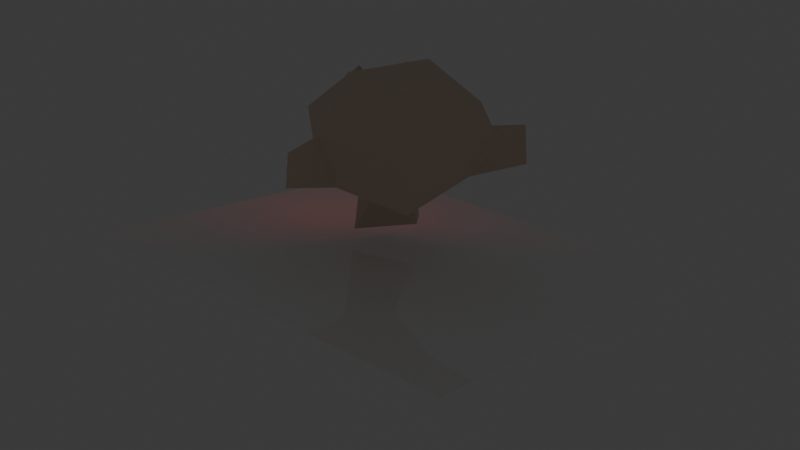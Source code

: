 # Source: testsSerieux.blend  (saved by Blender 4.2.66; exported with 4.5.12 LTS)
import bpy
from mathutils import Matrix  # noqa: F401  (used for matrix-valued properties, if any)

bpy.ops.wm.read_factory_settings(use_empty=True)
scene = bpy.context.scene
scene.name = 'Scene'

# ---- collections
col_collection = bpy.data.collections.new('Collection'); scene.collection.children.link(col_collection)
col_collection_2 = bpy.data.collections.new('Collection 2'); scene.collection.children.link(col_collection_2)
col_collection_3 = bpy.data.collections.new('Collection 3'); scene.collection.children.link(col_collection_3)

# ---- materials (node trees are filled in below, after node groups)
mat_suzannetexture = bpy.data.materials.new('SuzanneTexture')
mat_suzanneeyes = bpy.data.materials.new('SuzanneEyes')
mat_material = bpy.data.materials.new('Material')
mat_material.alpha_threshold = 0.0
mat_material.use_transparent_shadow = False
mat_material.roughness = 0.5
mat_material.line_color = (0.0, 0.0, 0.0, 1.0)

# ---- material node trees
mat_suzannetexture.use_nodes = True; mat_suzannetexture.node_tree.nodes.clear()
_N = mat_suzannetexture.node_tree.nodes; _L = mat_suzannetexture.node_tree.links
n0 = _N.new('ShaderNodeBsdfPrincipled'); n0.name = 'Principled BSDF'; n0.location = (10, 300)
n0.inputs[0].default_value = (0.8002, 0.6323, 0.5151, 1.0)
n1 = _N.new('ShaderNodeOutputMaterial'); n1.name = 'Material Output'; n1.location = (300, 300)
_L.new(n0.outputs[0], n1.inputs[0])
n1.is_active_output = True
mat_suzanneeyes.use_nodes = True; mat_suzanneeyes.node_tree.nodes.clear()
_N = mat_suzanneeyes.node_tree.nodes; _L = mat_suzanneeyes.node_tree.links
n0 = _N.new('ShaderNodeBsdfPrincipled'); n0.name = 'Principled BSDF'; n0.location = (10, 300)
n0.inputs[0].default_value = (1.0, 0.0, 0.0, 1.0)
n0.inputs[27].default_value = (1.0, 0.0, 0.0, 1.0)
n0.inputs[28].default_value = 10.0
n1 = _N.new('ShaderNodeOutputMaterial'); n1.name = 'Material Output'; n1.location = (300, 300)
_L.new(n0.outputs[0], n1.inputs[0])
n1.is_active_output = True
mat_material.use_nodes = True; mat_material.node_tree.nodes.clear()
_N = mat_material.node_tree.nodes; _L = mat_material.node_tree.links
n0 = _N.new('ShaderNodeOutputMaterial'); n0.name = 'Material Output'; n0.location = (300, 300)
n1 = _N.new('ShaderNodeBsdfPrincipled'); n1.name = 'Principled BSDF'; n1.location = (10, 300)
n1.inputs[0].default_value = (1.0, 1.0, 1.0, 1.0)
n1.inputs[2].default_value = 0.0
n1.inputs[3].default_value = 1.45
_L.new(n1.outputs[0], n0.inputs[0])
n0.is_active_output = True

# ---- world
world_world = bpy.data.worlds.new('World'); scene.world = world_world
world_world.use_nodes = True; world_world.node_tree.nodes.clear()
_N = world_world.node_tree.nodes; _L = world_world.node_tree.links
n0 = _N.new('ShaderNodeOutputWorld'); n0.name = 'World Output'; n0.location = (300, 300)
n1 = _N.new('ShaderNodeBackground'); n1.name = 'Background'; n1.location = (10, 300)
n1.inputs[0].default_value = (0.05088, 0.05088, 0.05088, 1.0)
_L.new(n1.outputs[0], n0.inputs[0])
n0.is_active_output = True
world_world.color = (0.05088, 0.05088, 0.05088)
world_world.sun_shadow_jitter_overblur = 0.0

# ---- meshes
me_cube_002 = bpy.data.meshes.new('Cube.002')
me_cube_002.from_pydata([(-1.0, -1.0, -1.0), (-1.0, -1.0, 1.0), (-1.0, 1.0, -1.0), (-1.0, 1.0, 1.0), (1.0, -1.0, -1.0), (1.0, -1.0, 1.0), (1.0, 1.0, -1.0), (1.0, 1.0, 1.0)], [], [(1, 2, 0), (3, 6, 2), (7, 4, 6), (5, 0, 4), (6, 0, 2), (3, 5, 7), (1, 3, 2), (3, 7, 6), (7, 5, 4), (5, 1, 0), (6, 4, 0), (3, 1, 5)])
_uv = me_cube_002.uv_layers.new(name='UVMap')
_uv.uv.foreach_set('vector', [0.625, 0.0, 0.375, 0.25, 0.375, 0.0, 0.625, 0.25, 0.375, 0.5, 0.375, 0.25, 0.625, 0.5, 0.375, 0.75, 0.375, 0.5, 0.625, 0.75, 0.375, 1.0, 0.375, 0.75, 0.375, 0.5, 0.125, 0.75, 0.125, 0.5, 0.875, 0.5, 0.625, 0.75, 0.625, 0.5, 0.625, 0.0, 0.625, 0.25, 0.375, 0.25, 0.625, 0.25, 0.625, 0.5, 0.375, 0.5, 0.625, 0.5, 0.625, 0.75, 0.375, 0.75, 0.625, 0.75, 0.625, 1.0, 0.375, 1.0, 0.375, 0.5, 0.375, 0.75, 0.125, 0.75, 0.875, 0.5, 0.875, 0.75, 0.625, 0.75])
me_cube_002.update()
me_suzanne = bpy.data.meshes.new('Suzanne')
me_suzanne.from_pydata([(-0.2785, -0.5987, 0.4629), (-0.3931, -0.791, 0.3778), (0.4649, -0.5444, 0.4136), (0.1619, 0.8862, 0.4256), (0.07329, 0.6802, -0.2829), (-0.3567, -0.5735, -0.928), (0.2499, -0.6067, -0.2249), (0.8015, -0.632, 0.4015), (0.247, -0.7905, 0.5609), (-0.5905, -0.5826, -0.05846), (-0.8167, -0.6394, 0.39), (-0.249, -0.7635, 0.754), (-0.004469, -0.8097, 0.3718), (0.1154, -0.7801, -0.1745), (-0.1018, -0.7701, -0.2887), (0.09493, -0.7029, -0.7943), (-0.08082, -0.6983, -0.8402), (-0.5531, -0.6936, 0.2609), (-0.414, -0.7189, 0.08783), (0.3244, -0.8068, 0.3905), (0.2229, -0.7566, 0.1324), (0.4145, -0.6973, 0.06919), (0.5606, -0.6774, 0.2499), (-0.2196, -0.7538, 0.1311), (-0.002492, -0.6322, 0.4309), (0.2506, -0.7017, 0.7722), (-0.721, -0.361, 0.4318), (-0.801, -0.3492, 0.08268), (-0.2378, -0.5074, -0.2178), (0.7899, -0.4005, 0.1078), (-0.3452, -0.1843, 0.9647), (-0.8445, 0.4556, 0.4029), (-0.2141, -0.3419, -0.4102), (-0.2868, -0.4008, -0.9487), (0.3693, -0.51, -0.9849), (0.1692, -0.2945, -0.4478), (0.187, 0.4989, 0.9318), (-0.7186, 0.3808, 0.6943), (0.4656, -0.1522, 0.901), (0.7177, -0.3628, 0.4372), (0.8681, 0.3664, 0.4781), (-0.6354, 0.3503, -0.09008), (0.6769, 0.1344, -0.07939), (-1.188, 0.445, 0.03171), (0.8615, 0.1921, 0.3449), (-1.169, 0.3973, 0.4295), (-0.9834, 0.3545, 0.3017), (-0.8301, 0.3214, 0.04547), (-0.7089, 0.1393, -0.07113), (-0.8512, 0.1919, 0.3636), (1.15, 0.4258, 0.3644), (1.188, 0.4611, 0.0215), (0.6965, 0.3747, -0.06196)], [], [(19, 20, 22), (18, 1, 17), (1, 18, 23), (1, 23, 0), (1, 0, 17), (22, 2, 19), (9, 28, 14), (7, 22, 29), (12, 8, 25), (8, 12, 20), (1, 12, 11), (10, 1, 11), (7, 8, 22), (9, 17, 10), (13, 6, 20), (20, 23, 13), (34, 16, 5), (13, 15, 34), (16, 14, 5), (14, 13, 23), (6, 22, 21), (17, 9, 18), (20, 19, 8), (12, 25, 24), (11, 12, 24), (7, 39, 25), (29, 39, 7), (35, 34, 33), (35, 33, 32), (33, 5, 32), (37, 30, 36), (38, 39, 40), (26, 30, 37), (24, 25, 39), (11, 24, 26), (44, 40, 39), (37, 49, 26), (4, 42, 35), (52, 3, 40), (20, 12, 23), (31, 4, 41), (29, 42, 44), (49, 47, 48), (49, 45, 47), (27, 49, 48), (52, 50, 44), (51, 50, 52), (46, 43, 47), (49, 31, 45), (43, 45, 41), (22, 20, 21), (19, 24, 20), (19, 2, 24), (6, 13, 34), (5, 14, 28), (6, 29, 22), (10, 27, 9), (25, 8, 7), (10, 17, 1), (14, 23, 9), (12, 1, 23), (15, 14, 16), (15, 16, 34), (4, 32, 41), (20, 6, 21), (18, 9, 23), (8, 19, 22), (10, 11, 26), (27, 10, 26), (28, 9, 27), (33, 34, 5), (6, 34, 35), (32, 5, 28), (3, 37, 36), (3, 52, 4), (31, 3, 4), (30, 38, 36), (24, 38, 30), (3, 36, 40), (36, 38, 40), (48, 28, 27), (26, 24, 30), (29, 44, 39), (26, 49, 27), (37, 31, 49), (41, 32, 28), (35, 29, 6), (40, 51, 52), (4, 52, 42), (44, 42, 52), (47, 45, 46), (43, 48, 47), (46, 45, 43), (51, 42, 52), (41, 48, 43), (44, 50, 40), (41, 45, 31), (15, 13, 14), (4, 35, 32), (3, 31, 37), (24, 39, 38), (48, 41, 28), (35, 42, 29), (40, 50, 51)])
me_suzanne.polygons.foreach_set('material_index', [1, 1, 1, 0, 0, 0, 0, 0, 0, 0, 0, 0, 0, 0, 0, 0, 0, 0, 0, 0, 0, 0, 0, 0, 0, 0, 0, 0, 0, 0, 0, 0, 0, 0, 0, 0, 0, 0, 0, 0, 0, 0, 0, 0, 0, 0, 0, 0, 0, 0, 0, 0, 0, 0, 0, 0, 0, 0, 0, 0, 0, 0, 0, 0, 0, 0, 0, 0, 0, 0, 0, 0, 0, 0, 0, 0, 0, 0, 0, 0, 0, 0, 0, 0, 0, 0, 0, 0, 0, 0, 0, 0, 0, 0, 0, 0, 0, 0, 0, 0, 0, 0, 0, 0])
_uv = me_suzanne.uv_layers.new(name='UVMap')
_uv.uv.foreach_set('vector', [0.8765, 0.5926, 0.8555, 0.6295, 0.7814, 0.5271, 0.8485, 0.8759, 0.8853, 0.8553, 0.9669, 0.9119, 0.8853, 0.8553, 0.8485, 0.8759, 0.7662, 0.8174, 0.8853, 0.8553, 0.7662, 0.8174, 0.9177, 0.7668, 0.8853, 0.8553, 0.9177, 0.7668, 0.9669, 0.9119, 0.7814, 0.5271, 0.8901, 0.502, 0.8765, 0.5926, 0.3647, 0.2388, 0.402, 0.1641, 0.4812, 0.1981, 0.6722, 0.319, 0.6083, 0.2961, 0.6979, 0.2568, 0.5013, 0.3579, 0.5868, 0.3507, 0.5974, 0.4032, 0.5868, 0.3507, 0.5013, 0.3579, 0.5727, 0.3045, 0.4164, 0.3145, 0.5013, 0.3579, 0.4064, 0.394, 0.3271, 0.317, 0.4164, 0.3145, 0.4064, 0.394, 0.6722, 0.319, 0.5868, 0.3507, 0.6083, 0.2961, 0.3647, 0.2388, 0.3925, 0.296, 0.3271, 0.317, 0.5217, 0.186, 0.5958, 0.1686, 0.5732, 0.2857, 0.5732, 0.2857, 0.4283, 0.2843, 0.5217, 0.186, 0.5313, 0.06586, 0.493, 0.08178, 0.4705, 0.06847, 0.5217, 0.186, 0.507, 0.08609, 0.5313, 0.06586, 0.493, 0.08178, 0.481, 0.1702, 0.4705, 0.06847, 0.4812, 0.1981, 0.5, 0.2039, 0.4283, 0.2843, 0.5958, 0.1686, 0.6083, 0.2961, 0.5933, 0.2813, 0.3925, 0.296, 0.3647, 0.2388, 0.4067, 0.2812, 0.5727, 0.3045, 0.5872, 0.312, 0.5868, 0.3507, 0.5013, 0.3579, 0.5974, 0.4032, 0.5015, 0.4286, 0.4064, 0.394, 0.5013, 0.3579, 0.5015, 0.4286, 0.6722, 0.319, 0.7026, 0.3327, 0.5974, 0.4032, 0.6979, 0.2568, 0.7488, 0.3232, 0.6722, 0.319, 0.6217, 0.07484, 0.5313, 0.06586, 0.5201, 0.02982, 0.3807, 0.02724, 0.4667, 0.05674, 0.3849, 0.08794, 0.4667, 0.05674, 0.4705, 0.06847, 0.3849, 0.08794, 0.1455, 0.2403, 0.1244, 0.3539, 0.00014, 0.2535, 0.8551, 0.3362, 0.7488, 0.3232, 0.8245, 0.2087, 0.249, 0.3208, 0.1244, 0.3539, 0.1455, 0.2403, 0.8029, 0.4758, 0.7345, 0.4471, 0.7488, 0.3232, 0.2656, 0.4468, 0.2063, 0.465, 0.249, 0.3208, 0.7974, 0.2048, 0.8245, 0.2087, 0.7488, 0.3232, 0.1455, 0.2403, 0.1996, 0.2023, 0.249, 0.3208, 0.8467, 0.04957, 0.7843, 0.1781, 0.6217, 0.07484, 0.8258, 0.1471, 0.9523, 0.1626, 0.8245, 0.2087, 0.5732, 0.2857, 0.5013, 0.3579, 0.4283, 0.2843, 0.18, 0.1895, 0.1599, 0.03278, 0.195, 0.1511, 0.6979, 0.2568, 0.7843, 0.1781, 0.7974, 0.2048, 0.3189, 0.9035, 0.3061, 0.7433, 0.3238, 0.662, 0.3189, 0.9035, 0.1535, 0.8489, 0.3061, 0.7433, 0.2851, 0.2466, 0.1996, 0.2023, 0.2148, 0.1783, 0.445, 0.7475, 0.5387, 0.8059, 0.4182, 0.8637, 0.5715, 0.7253, 0.5387, 0.8059, 0.445, 0.7475, 0.2551, 0.8113, 0.1871, 0.7345, 0.3061, 0.7433, 0.03067, 0.5536, 0.1069, 0.5847, 0.07342, 0.7021, 0.1871, 0.7345, 0.07342, 0.7021, 0.185, 0.594, 0.7814, 0.5271, 0.8555, 0.6295, 0.7574, 0.6382, 0.8765, 0.5926, 0.9861, 0.6119, 0.9139, 0.7122, 0.8765, 0.5926, 0.8901, 0.502, 0.9861, 0.6119, 0.5958, 0.1686, 0.5217, 0.186, 0.5313, 0.06586, 0.4705, 0.06847, 0.481, 0.1702, 0.402, 0.1641, 0.5958, 0.1686, 0.6979, 0.2568, 0.6083, 0.2961, 0.3271, 0.317, 0.2851, 0.2466, 0.3647, 0.2388, 0.5974, 0.4032, 0.5868, 0.3507, 0.6722, 0.319, 0.3271, 0.317, 0.3925, 0.296, 0.4164, 0.3145, 0.4812, 0.1981, 0.4283, 0.2843, 0.3647, 0.2388, 0.5013, 0.3579, 0.4164, 0.3145, 0.4267, 0.3033, 0.507, 0.08609, 0.481, 0.1702, 0.493, 0.08178, 0.507, 0.08609, 0.493, 0.08178, 0.5313, 0.06586, 0.1599, 0.03278, 0.3849, 0.08794, 0.195, 0.1511, 0.5732, 0.2857, 0.5958, 0.1686, 0.5933, 0.2813, 0.4067, 0.2812, 0.3647, 0.2388, 0.4283, 0.2843, 0.5868, 0.3507, 0.5872, 0.312, 0.6083, 0.2961, 0.3271, 0.317, 0.4064, 0.394, 0.263, 0.3222, 0.2851, 0.2466, 0.3271, 0.317, 0.249, 0.3208, 0.402, 0.1641, 0.3647, 0.2388, 0.2851, 0.2466, 0.4667, 0.05674, 0.5313, 0.06586, 0.4705, 0.06847, 0.5958, 0.1686, 0.5313, 0.06586, 0.6217, 0.07484, 0.3849, 0.08794, 0.4705, 0.06847, 0.402, 0.1641, 0.01237, 0.1542, 0.1455, 0.2403, 0.00014, 0.2535, 0.9523, 0.1626, 0.8258, 0.1471, 0.8467, 0.04957, 0.18, 0.1895, 0.01237, 0.1542, 0.1599, 0.03278, 0.9176, 0.4018, 0.8551, 0.3362, 0.9619, 0.2566, 0.8029, 0.4758, 0.8551, 0.3362, 0.9176, 0.4018, 0.9523, 0.1626, 0.9619, 0.2566, 0.8245, 0.2087, 0.9619, 0.2566, 0.8551, 0.3362, 0.8245, 0.2087, 0.2148, 0.1783, 0.402, 0.1641, 0.2851, 0.2466, 0.249, 0.3208, 0.2063, 0.465, 0.1244, 0.3539, 0.6979, 0.2568, 0.7974, 0.2048, 0.7488, 0.3232, 0.249, 0.3208, 0.1996, 0.2023, 0.2851, 0.2466, 0.1455, 0.2403, 0.18, 0.1895, 0.1996, 0.2023, 0.195, 0.1511, 0.3849, 0.08794, 0.402, 0.1641, 0.6217, 0.07484, 0.6979, 0.2568, 0.5958, 0.1686, 0.6435, 0.585, 0.5715, 0.7253, 0.5592, 0.5859, 0.8467, 0.04957, 0.8258, 0.1471, 0.7843, 0.1781, 0.4182, 0.8637, 0.4373, 0.6597, 0.445, 0.7475, 0.3061, 0.7433, 0.1535, 0.8489, 0.2551, 0.8113, 0.1871, 0.7345, 0.3238, 0.662, 0.3061, 0.7433, 0.2551, 0.8113, 0.1535, 0.8489, 0.1871, 0.7345, 0.5715, 0.7253, 0.4373, 0.6597, 0.5592, 0.5859, 0.185, 0.594, 0.3238, 0.662, 0.1871, 0.7345, 0.7188, 0.5472, 0.6963, 0.7076, 0.6435, 0.585, 0.185, 0.594, 0.07342, 0.7021, 0.1069, 0.5847, 0.507, 0.08609, 0.5217, 0.186, 0.481, 0.1702, 0.1599, 0.03278, 0.3807, 0.02724, 0.3849, 0.08794, 0.01237, 0.1542, 0.18, 0.1895, 0.1455, 0.2403, 0.8029, 0.4758, 0.7488, 0.3232, 0.8551, 0.3362, 0.2148, 0.1783, 0.195, 0.1511, 0.402, 0.1641, 0.6217, 0.07484, 0.7843, 0.1781, 0.6979, 0.2568, 0.6435, 0.585, 0.6963, 0.7076, 0.5715, 0.7253])
me_suzanne.materials.append(mat_suzannetexture)
me_suzanne.materials.append(mat_suzanneeyes)
me_suzanne.update()
me_plane = bpy.data.meshes.new('Plane')
me_plane.from_pydata([(-0.3165, -0.3087, -0.0412), (0.3165, -0.3087, -0.0412), (-0.3165, 0.3243, -0.0412), (0.3165, 0.3243, -0.0412), (-0.3165, -0.3087, -0.008294), (0.3165, -0.3087, -0.008294), (-0.3165, 0.3243, -0.008294), (0.3165, 0.3243, -0.008294)], [], [(1, 0, 2), (1, 2, 3), (5, 6, 4), (5, 7, 6), (2, 7, 3), (1, 4, 0), (3, 5, 1), (0, 6, 2), (2, 6, 7), (1, 5, 4), (3, 7, 5), (0, 4, 6)])
_uv = me_plane.uv_layers.new(name='UVMap')
_uv.uv.foreach_set('vector', [1.0, 0.0, 0.0, 0.0, 0.0, 1.0, 1.0, 0.0, 0.0, 1.0, 1.0, 1.0, 1.0, 0.0, 0.0, 1.0, 0.0, 0.0, 1.0, 0.0, 1.0, 1.0, 0.0, 1.0, 0.0, 1.0, 1.0, 1.0, 1.0, 1.0, 1.0, 0.0, 0.0, 0.0, 0.0, 0.0, 1.0, 1.0, 1.0, 0.0, 1.0, 0.0, 0.0, 0.0, 0.0, 1.0, 0.0, 1.0, 0.0, 1.0, 0.0, 1.0, 1.0, 1.0, 1.0, 0.0, 1.0, 0.0, 0.0, 0.0, 1.0, 1.0, 1.0, 1.0, 1.0, 0.0, 0.0, 0.0, 0.0, 0.0, 0.0, 1.0])
me_plane.materials.append(mat_material)
me_plane.update()

# ---- objects
ob_cube = bpy.data.objects.new('Cube', me_cube_002)
ob_suzanne = bpy.data.objects.new('Suzanne', me_suzanne)
ob_plane = bpy.data.objects.new('Plane', me_plane)

# ---- transforms, parenting, visibility, modifiers, constraints
ob_cube.location = (0.0, 0.0, 1.583)
ob_cube.rotation_euler = (-0.7854, -0.0, 0.7854)
ob_cube.scale = (0.7037, 0.7037, 0.7037)
ob_suzanne.location = (0.0, 0.0, 1.441)
ob_suzanne.rotation_euler = (0.0, -0.0, -2.224)
ob_plane.location = (0.0, 0.0, 0.3927)
ob_plane.rotation_euler = (-0.1869, -0.0, 0.0)
ob_plane.scale = (6.901, 6.901, 6.901)

# ---- collection membership
col_collection.objects.link(ob_cube)
col_collection_2.objects.link(ob_suzanne)
col_collection_3.objects.link(ob_plane)
def _layer_coll(name, lc=None):
    lc = lc or bpy.context.view_layer.layer_collection
    for c in lc.children:
        if c.name == name: return c
        r = _layer_coll(name, c)
        if r: return r
_layer_coll('Collection').exclude = True

# ---- scene / render settings (as saved in the file)
scene.frame_start = 1; scene.frame_end = 250; scene.frame_set(1)
scene.render.engine = 'BLENDER_EEVEE_NEXT'
bpy.context.view_layer.update()

# ---- added for rendering (the .blend has no active camera): camera
cam_auto = bpy.data.cameras.new('AutoCamera')
cam_auto.lens = 50.0
cam_auto.sensor_width = 36.0
cam_auto.clip_end = 1000.0
ob_auto_camera = bpy.data.objects.new('AutoCamera', cam_auto)
scene.collection.objects.link(ob_auto_camera)
ob_auto_camera.location = (6.5077, -7.78814, 5.90886)
ob_auto_camera.rotation_euler = (1.09748, -7.21219e-08, 0.694738)
scene.camera = ob_auto_camera
bpy.context.view_layer.update()
